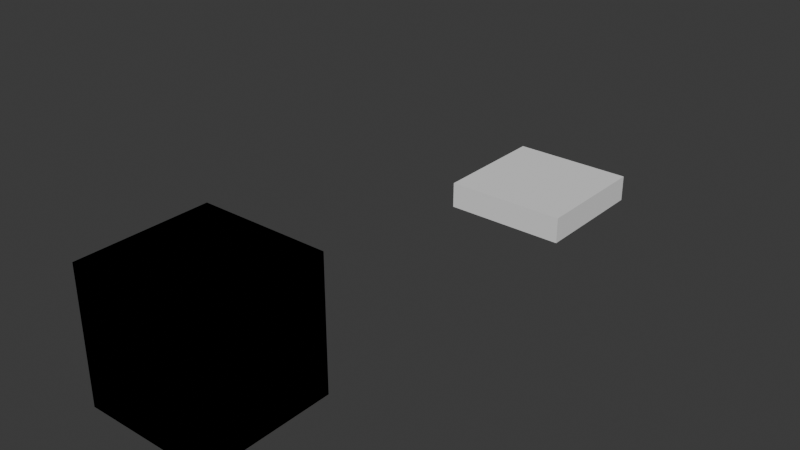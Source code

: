 # Source: Cubos.blend  (saved by Blender 4.2.66; exported with 4.5.12 LTS)
import bpy
from mathutils import Matrix  # noqa: F401  (used for matrix-valued properties, if any)

bpy.ops.wm.read_factory_settings(use_empty=True)
scene = bpy.context.scene
scene.name = 'Scene'

# ---- collections
col_collection = bpy.data.collections.new('Collection'); scene.collection.children.link(col_collection)

# ---- world
world_world = bpy.data.worlds.new('World'); scene.world = world_world
world_world.use_nodes = True; world_world.node_tree.nodes.clear()
_N = world_world.node_tree.nodes; _L = world_world.node_tree.links
n0 = _N.new('ShaderNodeOutputWorld'); n0.name = 'World Output'; n0.location = (300, 300)
n1 = _N.new('ShaderNodeBackground'); n1.name = 'Background'; n1.location = (10, 300)
n1.inputs[0].default_value = (0.05088, 0.05088, 0.05088, 1.0)
_L.new(n1.outputs[0], n0.inputs[0])
n0.is_active_output = True
world_world.color = (0.05088, 0.05088, 0.05088)
world_world.sun_shadow_jitter_overblur = 0.0

# ---- meshes
me_cube_001 = bpy.data.meshes.new('Cube.001')
me_cube_001.from_pydata([(-1.0, -1.0, -1.0), (-1.0, -1.0, 1.0), (-1.0, 1.0, -1.0), (-1.0, 1.0, 1.0), (1.0, -1.0, -1.0), (1.0, -1.0, 1.0), (1.0, 1.0, -1.0), (1.0, 1.0, 1.0), (-1.0, -1.0, -0.6667), (-1.0, -1.0, -0.3333), (-1.0, -1.0, 2.98e-08), (-1.0, -1.0, 0.3333), (-1.0, -1.0, 0.6667), (-1.0, 1.0, 0.6667), (-1.0, 1.0, 0.3333), (-1.0, 1.0, -2.98e-08), (-1.0, 1.0, -0.3333), (-1.0, 1.0, -0.6667), (1.0, 1.0, 0.6667), (1.0, 1.0, 0.3333), (1.0, 1.0, -2.98e-08), (1.0, 1.0, -0.3333), (1.0, 1.0, -0.6667), (1.0, -1.0, 0.6667), (1.0, -1.0, 0.3333), (1.0, -1.0, -2.98e-08), (1.0, -1.0, -0.3333), (1.0, -1.0, -0.6667), (-1.0, 0.5, -1.0), (-1.0, 0.0, -1.0), (-1.0, -0.5, -1.0), (-1.0, -0.5, 1.0), (-1.0, 0.0, 1.0), (-1.0, 0.5, 1.0), (1.0, -0.5, -1.0), (1.0, 0.0, -1.0), (1.0, 0.5, -1.0), (1.0, 0.5, 1.0), (1.0, 0.0, 1.0), (1.0, -0.5, 1.0), (1.0, 0.5, -0.6667), (1.0, 0.0, -0.6667), (1.0, -0.5, -0.6667), (1.0, 0.5, -0.3333), (1.0, 0.0, -0.3333), (1.0, -0.5, -0.3333), (1.0, 0.5, -2.98e-08), (1.0, 0.0, -2.98e-08), (1.0, -0.5, -2.98e-08), (1.0, 0.5, 0.3333), (1.0, 0.0, 0.3333), (1.0, -0.5, 0.3333), (1.0, 0.5, 0.6667), (1.0, 0.0, 0.6667), (1.0, -0.5, 0.6667), (-1.0, -0.5, -0.6667), (-1.0, 0.0, -0.6667), (-1.0, 0.5, -0.6667), (-1.0, -0.5, -0.3333), (-1.0, 0.0, -0.3333), (-1.0, 0.5, -0.3333), (-1.0, -0.5, 1.49e-08), (-1.0, 0.0, 0.0), (-1.0, 0.5, -1.49e-08), (-1.0, -0.5, 0.3333), (-1.0, 0.0, 0.3333), (-1.0, 0.5, 0.3333), (-1.0, -0.5, 0.6667), (-1.0, 0.0, 0.6667), (-1.0, 0.5, 0.6667), (-1.0, 0.75, 1.0), (1.0, 0.75, -1.0), (-1.0, 0.75, -0.6667), (-1.0, 0.75, -0.3333), (-1.0, 0.75, -2.235e-08), (-1.0, 0.75, 0.3333), (-1.0, 0.75, 0.6667), (-1.0, 0.75, -1.0), (1.0, 0.75, 1.0), (1.0, 0.75, -0.6667), (1.0, 0.75, -0.3333), (1.0, 0.75, -2.98e-08), (1.0, 0.75, 0.3333), (1.0, 0.75, 0.6667), (-1.0, -0.75, -1.0), (1.0, -0.75, 1.0), (1.0, -0.75, -0.6667), (1.0, -0.75, -0.3333), (1.0, -0.75, -2.98e-08), (1.0, -0.75, 0.3333), (1.0, -0.75, 0.6667), (-1.0, -0.75, 1.0), (1.0, -0.75, -1.0), (-1.0, -0.75, -0.6667), (-1.0, -0.75, -0.3333), (-1.0, -0.75, 2.235e-08), (-1.0, -0.75, 0.3333), (-1.0, -0.75, 0.6667)], [], [(76, 70, 3, 13), (13, 3, 7, 18), (90, 85, 5, 23), (23, 5, 1, 12), (84, 92, 4, 0), (85, 91, 1, 5), (4, 27, 8, 0), (27, 26, 9, 8), (26, 25, 10, 9), (25, 24, 11, 10), (24, 23, 12, 11), (92, 86, 27, 4), (86, 87, 26, 27), (87, 88, 25, 26), (88, 89, 24, 25), (89, 90, 23, 24), (2, 17, 22, 6), (17, 16, 21, 22), (16, 15, 20, 21), (15, 14, 19, 20), (14, 13, 18, 19), (77, 72, 17, 2), (72, 73, 16, 17), (73, 74, 15, 16), (74, 75, 14, 15), (75, 76, 13, 14), (96, 97, 67, 64), (64, 67, 68, 65), (65, 68, 69, 66), (95, 96, 64, 61), (61, 64, 65, 62), (62, 65, 66, 63), (94, 95, 61, 58), (58, 61, 62, 59), (59, 62, 63, 60), (93, 94, 58, 55), (55, 58, 59, 56), (56, 59, 60, 57), (84, 93, 55, 30), (30, 55, 56, 29), (29, 56, 57, 28), (82, 83, 52, 49), (49, 52, 53, 50), (50, 53, 54, 51), (81, 82, 49, 46), (46, 49, 50, 47), (47, 50, 51, 48), (80, 81, 46, 43), (43, 46, 47, 44), (44, 47, 48, 45), (79, 80, 43, 40), (40, 43, 44, 41), (41, 44, 45, 42), (71, 79, 40, 36), (36, 40, 41, 35), (35, 41, 42, 34), (78, 70, 33, 37), (37, 33, 32, 38), (38, 32, 31, 39), (77, 71, 36, 28), (28, 36, 35, 29), (29, 35, 34, 30), (83, 78, 37, 52), (52, 37, 38, 53), (53, 38, 39, 54), (97, 91, 31, 67), (67, 31, 32, 68), (68, 32, 33, 69), (18, 7, 78, 83), (2, 6, 71, 77), (7, 3, 70, 78), (6, 22, 79, 71), (22, 21, 80, 79), (21, 20, 81, 80), (20, 19, 82, 81), (19, 18, 83, 82), (66, 69, 76, 75), (63, 66, 75, 74), (60, 63, 74, 73), (57, 60, 73, 72), (28, 57, 72, 77), (69, 33, 70, 76), (12, 1, 91, 97), (0, 8, 93, 84), (8, 9, 94, 93), (9, 10, 95, 94), (10, 11, 96, 95), (11, 12, 97, 96), (51, 54, 90, 89), (48, 51, 89, 88), (45, 48, 88, 87), (42, 45, 87, 86), (34, 42, 86, 92), (39, 31, 91, 85), (30, 34, 92, 84), (54, 39, 85, 90)])
_uv = me_cube_001.uv_layers.new(name='UVMap')
_uv.uv.foreach_set('vector', [0.5833, 0.2188, 0.625, 0.2188, 0.625, 0.25, 0.5833, 0.25, 0.5833, 0.25, 0.625, 0.25, 0.625, 0.5, 0.5833, 0.5, 0.5833, 0.7188, 0.625, 0.7188, 0.625, 0.75, 0.5833, 0.75, 0.5833, 0.75, 0.625, 0.75, 0.625, 1.0, 0.5833, 1.0, 0.125, 0.7188, 0.375, 0.7188, 0.375, 0.75, 0.125, 0.75, 0.625, 0.7188, 0.875, 0.7188, 0.875, 0.75, 0.625, 0.75, 0.375, 0.75, 0.4167, 0.75, 0.4167, 1.0, 0.375, 1.0, 0.4167, 0.75, 0.4583, 0.75, 0.4583, 1.0, 0.4167, 1.0, 0.4583, 0.75, 0.5, 0.75, 0.5, 1.0, 0.4583, 1.0, 0.5, 0.75, 0.5417, 0.75, 0.5417, 1.0, 0.5, 1.0, 0.5417, 0.75, 0.5833, 0.75, 0.5833, 1.0, 0.5417, 1.0, 0.375, 0.7188, 0.4167, 0.7188, 0.4167, 0.75, 0.375, 0.75, 0.4167, 0.7188, 0.4583, 0.7188, 0.4583, 0.75, 0.4167, 0.75, 0.4583, 0.7188, 0.5, 0.7188, 0.5, 0.75, 0.4583, 0.75, 0.5, 0.7188, 0.5417, 0.7188, 0.5417, 0.75, 0.5, 0.75, 0.5417, 0.7188, 0.5833, 0.7188, 0.5833, 0.75, 0.5417, 0.75, 0.375, 0.25, 0.4167, 0.25, 0.4167, 0.5, 0.375, 0.5, 0.4167, 0.25, 0.4583, 0.25, 0.4583, 0.5, 0.4167, 0.5, 0.4583, 0.25, 0.5, 0.25, 0.5, 0.5, 0.4583, 0.5, 0.5, 0.25, 0.5417, 0.25, 0.5417, 0.5, 0.5, 0.5, 0.5417, 0.25, 0.5833, 0.25, 0.5833, 0.5, 0.5417, 0.5, 0.375, 0.2188, 0.4167, 0.2188, 0.4167, 0.25, 0.375, 0.25, 0.4167, 0.2188, 0.4583, 0.2188, 0.4583, 0.25, 0.4167, 0.25, 0.4583, 0.2188, 0.5, 0.2188, 0.5, 0.25, 0.4583, 0.25, 0.5, 0.2188, 0.5417, 0.2188, 0.5417, 0.25, 0.5, 0.25, 0.5417, 0.2188, 0.5833, 0.2188, 0.5833, 0.25, 0.5417, 0.25, 0.5417, 0.03125, 0.5833, 0.03125, 0.5833, 0.0625, 0.5417, 0.0625, 0.5417, 0.0625, 0.5833, 0.0625, 0.5833, 0.125, 0.5417, 0.125, 0.5417, 0.125, 0.5833, 0.125, 0.5833, 0.1875, 0.5417, 0.1875, 0.5, 0.03125, 0.5417, 0.03125, 0.5417, 0.0625, 0.5, 0.0625, 0.5, 0.0625, 0.5417, 0.0625, 0.5417, 0.125, 0.5, 0.125, 0.5, 0.125, 0.5417, 0.125, 0.5417, 0.1875, 0.5, 0.1875, 0.4583, 0.03125, 0.5, 0.03125, 0.5, 0.0625, 0.4583, 0.0625, 0.4583, 0.0625, 0.5, 0.0625, 0.5, 0.125, 0.4583, 0.125, 0.4583, 0.125, 0.5, 0.125, 0.5, 0.1875, 0.4583, 0.1875, 0.4167, 0.03125, 0.4583, 0.03125, 0.4583, 0.0625, 0.4167, 0.0625, 0.4167, 0.0625, 0.4583, 0.0625, 0.4583, 0.125, 0.4167, 0.125, 0.4167, 0.125, 0.4583, 0.125, 0.4583, 0.1875, 0.4167, 0.1875, 0.375, 0.03125, 0.4167, 0.03125, 0.4167, 0.0625, 0.375, 0.0625, 0.375, 0.0625, 0.4167, 0.0625, 0.4167, 0.125, 0.375, 0.125, 0.375, 0.125, 0.4167, 0.125, 0.4167, 0.1875, 0.375, 0.1875, 0.5417, 0.5312, 0.5833, 0.5312, 0.5833, 0.5625, 0.5417, 0.5625, 0.5417, 0.5625, 0.5833, 0.5625, 0.5833, 0.625, 0.5417, 0.625, 0.5417, 0.625, 0.5833, 0.625, 0.5833, 0.6875, 0.5417, 0.6875, 0.5, 0.5312, 0.5417, 0.5312, 0.5417, 0.5625, 0.5, 0.5625, 0.5, 0.5625, 0.5417, 0.5625, 0.5417, 0.625, 0.5, 0.625, 0.5, 0.625, 0.5417, 0.625, 0.5417, 0.6875, 0.5, 0.6875, 0.4583, 0.5312, 0.5, 0.5312, 0.5, 0.5625, 0.4583, 0.5625, 0.4583, 0.5625, 0.5, 0.5625, 0.5, 0.625, 0.4583, 0.625, 0.4583, 0.625, 0.5, 0.625, 0.5, 0.6875, 0.4583, 0.6875, 0.4167, 0.5312, 0.4583, 0.5312, 0.4583, 0.5625, 0.4167, 0.5625, 0.4167, 0.5625, 0.4583, 0.5625, 0.4583, 0.625, 0.4167, 0.625, 0.4167, 0.625, 0.4583, 0.625, 0.4583, 0.6875, 0.4167, 0.6875, 0.375, 0.5312, 0.4167, 0.5312, 0.4167, 0.5625, 0.375, 0.5625, 0.375, 0.5625, 0.4167, 0.5625, 0.4167, 0.625, 0.375, 0.625, 0.375, 0.625, 0.4167, 0.625, 0.4167, 0.6875, 0.375, 0.6875, 0.625, 0.5312, 0.875, 0.5312, 0.875, 0.5625, 0.625, 0.5625, 0.625, 0.5625, 0.875, 0.5625, 0.875, 0.625, 0.625, 0.625, 0.625, 0.625, 0.875, 0.625, 0.875, 0.6875, 0.625, 0.6875, 0.125, 0.5312, 0.375, 0.5312, 0.375, 0.5625, 0.125, 0.5625, 0.125, 0.5625, 0.375, 0.5625, 0.375, 0.625, 0.125, 0.625, 0.125, 0.625, 0.375, 0.625, 0.375, 0.6875, 0.125, 0.6875, 0.5833, 0.5312, 0.625, 0.5312, 0.625, 0.5625, 0.5833, 0.5625, 0.5833, 0.5625, 0.625, 0.5625, 0.625, 0.625, 0.5833, 0.625, 0.5833, 0.625, 0.625, 0.625, 0.625, 0.6875, 0.5833, 0.6875, 0.5833, 0.03125, 0.625, 0.03125, 0.625, 0.0625, 0.5833, 0.0625, 0.5833, 0.0625, 0.625, 0.0625, 0.625, 0.125, 0.5833, 0.125, 0.5833, 0.125, 0.625, 0.125, 0.625, 0.1875, 0.5833, 0.1875, 0.5833, 0.5, 0.625, 0.5, 0.625, 0.5312, 0.5833, 0.5312, 0.125, 0.5, 0.375, 0.5, 0.375, 0.5312, 0.125, 0.5312, 0.625, 0.5, 0.875, 0.5, 0.875, 0.5312, 0.625, 0.5312, 0.375, 0.5, 0.4167, 0.5, 0.4167, 0.5312, 0.375, 0.5312, 0.4167, 0.5, 0.4583, 0.5, 0.4583, 0.5312, 0.4167, 0.5312, 0.4583, 0.5, 0.5, 0.5, 0.5, 0.5312, 0.4583, 0.5312, 0.5, 0.5, 0.5417, 0.5, 0.5417, 0.5312, 0.5, 0.5312, 0.5417, 0.5, 0.5833, 0.5, 0.5833, 0.5312, 0.5417, 0.5312, 0.5417, 0.1875, 0.5833, 0.1875, 0.5833, 0.2188, 0.5417, 0.2188, 0.5, 0.1875, 0.5417, 0.1875, 0.5417, 0.2188, 0.5, 0.2188, 0.4583, 0.1875, 0.5, 0.1875, 0.5, 0.2188, 0.4583, 0.2188, 0.4167, 0.1875, 0.4583, 0.1875, 0.4583, 0.2188, 0.4167, 0.2188, 0.375, 0.1875, 0.4167, 0.1875, 0.4167, 0.2188, 0.375, 0.2188, 0.5833, 0.1875, 0.625, 0.1875, 0.625, 0.2188, 0.5833, 0.2188, 0.5833, 0.0, 0.625, 0.0, 0.625, 0.03125, 0.5833, 0.03125, 0.375, 0.0, 0.4167, 0.0, 0.4167, 0.03125, 0.375, 0.03125, 0.4167, 0.0, 0.4583, 0.0, 0.4583, 0.03125, 0.4167, 0.03125, 0.4583, 0.0, 0.5, 0.0, 0.5, 0.03125, 0.4583, 0.03125, 0.5, 0.0, 0.5417, 0.0, 0.5417, 0.03125, 0.5, 0.03125, 0.5417, 0.0, 0.5833, 0.0, 0.5833, 0.03125, 0.5417, 0.03125, 0.5417, 0.6875, 0.5833, 0.6875, 0.5833, 0.7188, 0.5417, 0.7188, 0.5, 0.6875, 0.5417, 0.6875, 0.5417, 0.7188, 0.5, 0.7188, 0.4583, 0.6875, 0.5, 0.6875, 0.5, 0.7188, 0.4583, 0.7188, 0.4167, 0.6875, 0.4583, 0.6875, 0.4583, 0.7188, 0.4167, 0.7188, 0.375, 0.6875, 0.4167, 0.6875, 0.4167, 0.7188, 0.375, 0.7188, 0.625, 0.6875, 0.875, 0.6875, 0.875, 0.7188, 0.625, 0.7188, 0.125, 0.6875, 0.375, 0.6875, 0.375, 0.7188, 0.125, 0.7188, 0.5833, 0.6875, 0.625, 0.6875, 0.625, 0.7188, 0.5833, 0.7188])
me_cube_001.update()
me_plane = bpy.data.meshes.new('Plane')
me_plane.from_pydata([(-1.0, -1.0, 0.0), (1.0, -1.0, 0.0), (-1.0, 1.0, 0.0), (1.0, 1.0, 0.0), (-1.0, -1.0, 0.4284), (1.0, -1.0, 0.4284), (-1.0, 1.0, 0.4284), (1.0, 1.0, 0.4284)], [], [(0, 2, 3, 1), (4, 5, 7, 6), (3, 2, 6, 7), (0, 1, 5, 4), (1, 3, 7, 5), (2, 0, 4, 6)])
_uv = me_plane.uv_layers.new(name='UVMap')
_uv.uv.foreach_set('vector', [0.0, 0.0, 0.0, 1.0, 1.0, 1.0, 1.0, 0.0, 0.0, 0.0, 1.0, 0.0, 1.0, 1.0, 0.0, 1.0, 1.0, 1.0, 0.0, 1.0, 0.0, 1.0, 1.0, 1.0, 0.0, 0.0, 1.0, 0.0, 1.0, 0.0, 0.0, 0.0, 1.0, 0.0, 1.0, 1.0, 1.0, 1.0, 1.0, 0.0, 0.0, 1.0, 0.0, 0.0, 0.0, 0.0, 0.0, 1.0])
me_plane.update()
me_cube_003 = bpy.data.meshes.new('Cube.003')
me_cube_003.from_pydata([(-1.0, -1.0, -1.0), (-1.0, -1.0, 1.0), (-1.0, 1.0, -1.0), (-1.0, 1.0, 1.0), (1.0, -1.0, -1.0), (1.0, -1.0, 1.0), (1.0, 1.0, -1.0), (1.0, 1.0, 1.0)], [], [(0, 1, 3, 2), (2, 3, 7, 6), (6, 7, 5, 4), (4, 5, 1, 0), (2, 6, 4, 0), (7, 3, 1, 5)])
_uv = me_cube_003.uv_layers.new(name='UVMap')
_uv.uv.foreach_set('vector', [0.375, 0.0, 0.625, 0.0, 0.625, 0.25, 0.375, 0.25, 0.375, 0.25, 0.625, 0.25, 0.625, 0.5, 0.375, 0.5, 0.375, 0.5, 0.625, 0.5, 0.625, 0.75, 0.375, 0.75, 0.375, 0.75, 0.625, 0.75, 0.625, 1.0, 0.375, 1.0, 0.125, 0.5, 0.375, 0.5, 0.375, 0.75, 0.125, 0.75, 0.625, 0.5, 0.875, 0.5, 0.875, 0.75, 0.625, 0.75])
me_cube_003.update()

# ---- objects
ob_cube = bpy.data.objects.new('Cube', me_cube_001)
ob_plane = bpy.data.objects.new('Plane', me_plane)
ob_cube_001 = bpy.data.objects.new('Cube.001', me_cube_003)

# ---- transforms, parenting, visibility, modifiers, constraints
ob_cube.location = (0.0, 0.0, 1.0)
ob_plane.location = (0.0, 7.143, 0.0)
ob_cube_001.location = (0.0, 0.0, 1.0)

# ---- collection membership
col_collection.objects.link(ob_cube)
col_collection.objects.link(ob_plane)
col_collection.objects.link(ob_cube_001)

# ---- scene / render settings (as saved in the file)
scene.frame_start = 1; scene.frame_end = 250; scene.frame_set(1)
scene.render.engine = 'BLENDER_EEVEE_NEXT'
bpy.context.view_layer.update()

# ---- added for rendering (the .blend has no active camera and no usable light): camera, sun
cam_auto = bpy.data.cameras.new('AutoCamera')
cam_auto.lens = 50.0
cam_auto.sensor_width = 36.0
cam_auto.clip_end = 1000.0
ob_auto_camera = bpy.data.objects.new('AutoCamera', cam_auto)
scene.collection.objects.link(ob_auto_camera)
ob_auto_camera.location = (8.85471, -7.05424, 8.08377)
ob_auto_camera.rotation_euler = (1.09748, -7.21219e-08, 0.694738)
scene.camera = ob_auto_camera
light_auto_sun = bpy.data.lights.new('AutoSun', 'SUN')
light_auto_sun.energy = 3.0
light_auto_sun.angle = 0.0523599
ob_auto_sun = bpy.data.objects.new('AutoSun', light_auto_sun)
scene.collection.objects.link(ob_auto_sun)
ob_auto_sun.rotation_euler = (0.872665, 0.174533, 0.523599)
bpy.context.view_layer.update()
